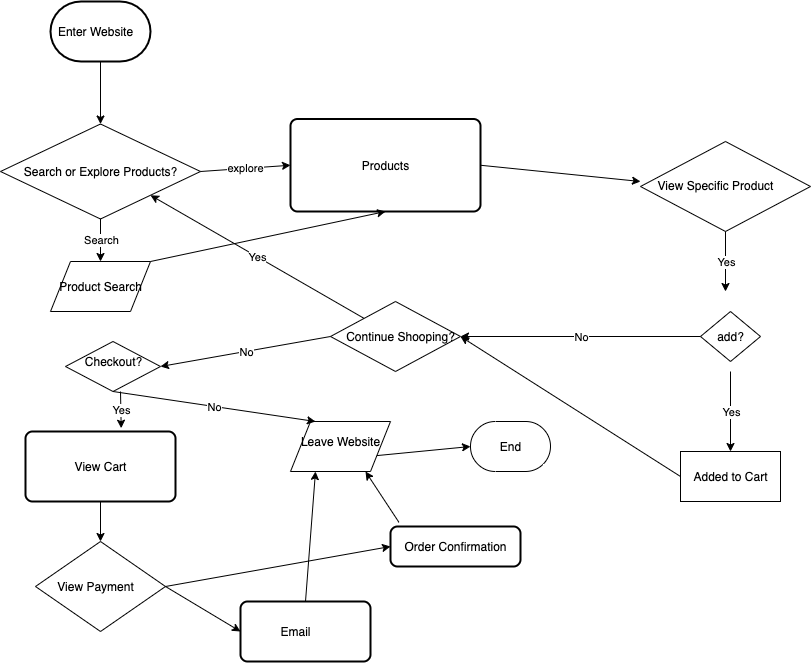

The diagram above was exported from draw.io. Its source (the exported page's mxGraphModel, read from the mxfile embedded in the PNG):
<mxGraphModel dx="2271" dy="748" grid="1" gridSize="10" guides="1" tooltips="1" connect="1" arrows="1" fold="1" page="1" pageScale="1" pageWidth="850" pageHeight="1100" math="0" shadow="0">
  <root>
    <mxCell id="0" />
    <mxCell id="1" parent="0" />
    <mxCell id="3" value="" style="strokeWidth=2;html=1;shape=mxgraph.flowchart.terminator;whiteSpace=wrap;" vertex="1" parent="1">
      <mxGeometry x="30" y="30" width="100" height="60" as="geometry" />
    </mxCell>
    <mxCell id="4" value="Enter Website" style="text;html=1;align=center;verticalAlign=middle;resizable=0;points=[];autosize=1;" vertex="1" parent="1">
      <mxGeometry x="30" y="50" width="90" height="20" as="geometry" />
    </mxCell>
    <mxCell id="5" value="" style="shape=rhombus;html=1;dashed=0;whitespace=wrap;perimeter=rhombusPerimeter;" vertex="1" parent="1">
      <mxGeometry x="-20" y="152.5" width="200" height="95" as="geometry" />
    </mxCell>
    <mxCell id="6" value="Search or Explore Products?" style="text;html=1;align=center;verticalAlign=middle;resizable=0;points=[];autosize=1;" vertex="1" parent="1">
      <mxGeometry x="-5" y="190" width="170" height="20" as="geometry" />
    </mxCell>
    <mxCell id="7" value="" style="shape=rhombus;html=1;dashed=0;whitespace=wrap;perimeter=rhombusPerimeter;" vertex="1" parent="1">
      <mxGeometry x="620" y="170" width="170" height="90" as="geometry" />
    </mxCell>
    <mxCell id="8" value="" style="shape=rhombus;html=1;dashed=0;whitespace=wrap;perimeter=rhombusPerimeter;" vertex="1" parent="1">
      <mxGeometry x="310" y="330" width="130" height="70" as="geometry" />
    </mxCell>
    <mxCell id="9" value="" style="shape=rhombus;html=1;dashed=0;whitespace=wrap;perimeter=rhombusPerimeter;" vertex="1" parent="1">
      <mxGeometry x="15" y="570" width="130" height="90" as="geometry" />
    </mxCell>
    <mxCell id="10" value="" style="shape=rhombus;html=1;dashed=0;whitespace=wrap;perimeter=rhombusPerimeter;" vertex="1" parent="1">
      <mxGeometry x="680" y="340" width="60" height="50" as="geometry" />
    </mxCell>
    <mxCell id="11" value="" style="shape=rhombus;html=1;dashed=0;whitespace=wrap;perimeter=rhombusPerimeter;" vertex="1" parent="1">
      <mxGeometry x="45" y="370" width="95" height="50" as="geometry" />
    </mxCell>
    <mxCell id="12" value="" style="rounded=1;whiteSpace=wrap;html=1;absoluteArcSize=1;arcSize=14;strokeWidth=2;" vertex="1" parent="1">
      <mxGeometry x="270" y="147.5" width="190" height="92.5" as="geometry" />
    </mxCell>
    <mxCell id="13" value="" style="rounded=1;whiteSpace=wrap;html=1;absoluteArcSize=1;arcSize=14;strokeWidth=2;" vertex="1" parent="1">
      <mxGeometry x="5" y="460" width="150" height="70" as="geometry" />
    </mxCell>
    <mxCell id="14" value="" style="rounded=1;whiteSpace=wrap;html=1;absoluteArcSize=1;arcSize=14;strokeWidth=2;" vertex="1" parent="1">
      <mxGeometry x="220" y="630" width="130" height="60" as="geometry" />
    </mxCell>
    <mxCell id="15" value="" style="rounded=1;whiteSpace=wrap;html=1;absoluteArcSize=1;arcSize=14;strokeWidth=2;" vertex="1" parent="1">
      <mxGeometry x="370" y="555" width="130" height="40" as="geometry" />
    </mxCell>
    <mxCell id="16" value="" style="shape=parallelogram;perimeter=parallelogramPerimeter;whiteSpace=wrap;html=1;dashed=0;" vertex="1" parent="1">
      <mxGeometry x="270" y="450" width="100" height="50" as="geometry" />
    </mxCell>
    <mxCell id="17" value="" style="html=1;dashed=0;whitespace=wrap;shape=mxgraph.dfd.start" vertex="1" parent="1">
      <mxGeometry x="450" y="450" width="80" height="50" as="geometry" />
    </mxCell>
    <mxCell id="18" value="" style="shape=parallelogram;perimeter=parallelogramPerimeter;whiteSpace=wrap;html=1;dashed=0;" vertex="1" parent="1">
      <mxGeometry x="30" y="290" width="100" height="50" as="geometry" />
    </mxCell>
    <mxCell id="19" value="" style="html=1;dashed=0;whitespace=wrap;" vertex="1" parent="1">
      <mxGeometry x="660" y="480" width="100" height="50" as="geometry" />
    </mxCell>
    <mxCell id="21" value="" style="endArrow=classic;html=1;exitX=1;exitY=0.5;exitDx=0;exitDy=0;entryX=0;entryY=0.5;entryDx=0;entryDy=0;" edge="1" parent="1" source="5" target="12">
      <mxGeometry relative="1" as="geometry">
        <mxPoint x="500" y="340" as="sourcePoint" />
        <mxPoint x="640" y="340" as="targetPoint" />
        <Array as="points" />
      </mxGeometry>
    </mxCell>
    <mxCell id="22" value="explore" style="edgeLabel;resizable=0;html=1;align=center;verticalAlign=middle;" connectable="0" vertex="1" parent="21">
      <mxGeometry relative="1" as="geometry" />
    </mxCell>
    <mxCell id="23" value="" style="endArrow=classic;html=1;exitX=0.5;exitY=1;exitDx=0;exitDy=0;entryX=0.5;entryY=0;entryDx=0;entryDy=0;" edge="1" parent="1" source="5" target="18">
      <mxGeometry relative="1" as="geometry">
        <mxPoint x="500" y="340" as="sourcePoint" />
        <mxPoint x="600" y="340" as="targetPoint" />
      </mxGeometry>
    </mxCell>
    <mxCell id="24" value="Search" style="edgeLabel;resizable=0;html=1;align=center;verticalAlign=middle;" connectable="0" vertex="1" parent="23">
      <mxGeometry relative="1" as="geometry" />
    </mxCell>
    <mxCell id="25" value="Products" style="text;html=1;align=center;verticalAlign=middle;resizable=0;points=[];autosize=1;" vertex="1" parent="1">
      <mxGeometry x="335" y="183.75" width="60" height="20" as="geometry" />
    </mxCell>
    <mxCell id="26" value="" style="endArrow=classic;html=1;exitX=1;exitY=0.5;exitDx=0;exitDy=0;" edge="1" parent="1" source="12">
      <mxGeometry width="50" height="50" relative="1" as="geometry">
        <mxPoint x="520" y="370" as="sourcePoint" />
        <mxPoint x="620" y="210" as="targetPoint" />
      </mxGeometry>
    </mxCell>
    <mxCell id="27" value="View Specific Product" style="text;html=1;align=center;verticalAlign=middle;resizable=0;points=[];autosize=1;" vertex="1" parent="1">
      <mxGeometry x="630" y="203.75" width="130" height="20" as="geometry" />
    </mxCell>
    <mxCell id="28" value="" style="endArrow=classic;html=1;exitX=0.5;exitY=1;exitDx=0;exitDy=0;" edge="1" parent="1" source="7">
      <mxGeometry relative="1" as="geometry">
        <mxPoint x="500" y="340" as="sourcePoint" />
        <mxPoint x="705" y="320" as="targetPoint" />
      </mxGeometry>
    </mxCell>
    <mxCell id="29" value="Yes" style="edgeLabel;resizable=0;html=1;align=center;verticalAlign=middle;" connectable="0" vertex="1" parent="28">
      <mxGeometry relative="1" as="geometry" />
    </mxCell>
    <mxCell id="30" value="add?" style="text;html=1;align=center;verticalAlign=middle;resizable=0;points=[];autosize=1;" vertex="1" parent="1">
      <mxGeometry x="690" y="355" width="40" height="20" as="geometry" />
    </mxCell>
    <mxCell id="31" value="" style="endArrow=classic;html=1;entryX=0.5;entryY=0;entryDx=0;entryDy=0;" edge="1" parent="1" target="19">
      <mxGeometry relative="1" as="geometry">
        <mxPoint x="710" y="400" as="sourcePoint" />
        <mxPoint x="600" y="340" as="targetPoint" />
      </mxGeometry>
    </mxCell>
    <mxCell id="32" value="Yes" style="edgeLabel;resizable=0;html=1;align=center;verticalAlign=middle;" connectable="0" vertex="1" parent="31">
      <mxGeometry relative="1" as="geometry" />
    </mxCell>
    <mxCell id="33" value="Added to Cart" style="text;html=1;align=center;verticalAlign=middle;resizable=0;points=[];autosize=1;" vertex="1" parent="1">
      <mxGeometry x="665" y="495" width="90" height="20" as="geometry" />
    </mxCell>
    <mxCell id="37" value="" style="endArrow=classic;html=1;exitX=0;exitY=0.5;exitDx=0;exitDy=0;entryX=1;entryY=0.5;entryDx=0;entryDy=0;" edge="1" parent="1" source="19" target="8">
      <mxGeometry width="50" height="50" relative="1" as="geometry">
        <mxPoint x="520" y="370" as="sourcePoint" />
        <mxPoint x="570" y="320" as="targetPoint" />
      </mxGeometry>
    </mxCell>
    <mxCell id="38" value="" style="endArrow=classic;html=1;entryX=1;entryY=0.5;entryDx=0;entryDy=0;exitX=0;exitY=0.5;exitDx=0;exitDy=0;" edge="1" parent="1" source="10" target="8">
      <mxGeometry relative="1" as="geometry">
        <mxPoint x="500" y="340" as="sourcePoint" />
        <mxPoint x="600" y="340" as="targetPoint" />
      </mxGeometry>
    </mxCell>
    <mxCell id="39" value="No" style="edgeLabel;resizable=0;html=1;align=center;verticalAlign=middle;" connectable="0" vertex="1" parent="38">
      <mxGeometry relative="1" as="geometry" />
    </mxCell>
    <mxCell id="40" value="Continue Shooping?" style="text;html=1;align=center;verticalAlign=middle;resizable=0;points=[];autosize=1;" vertex="1" parent="1">
      <mxGeometry x="320" y="355" width="120" height="20" as="geometry" />
    </mxCell>
    <mxCell id="41" value="" style="endArrow=classic;html=1;entryX=1;entryY=1;entryDx=0;entryDy=0;" edge="1" parent="1" source="8" target="5">
      <mxGeometry relative="1" as="geometry">
        <mxPoint x="500" y="340" as="sourcePoint" />
        <mxPoint x="600" y="340" as="targetPoint" />
      </mxGeometry>
    </mxCell>
    <mxCell id="42" value="Yes" style="edgeLabel;resizable=0;html=1;align=center;verticalAlign=middle;" connectable="0" vertex="1" parent="41">
      <mxGeometry relative="1" as="geometry" />
    </mxCell>
    <mxCell id="43" value="Product Search" style="text;html=1;align=center;verticalAlign=middle;resizable=0;points=[];autosize=1;" vertex="1" parent="1">
      <mxGeometry x="30" y="305" width="100" height="20" as="geometry" />
    </mxCell>
    <mxCell id="45" value="Checkout?" style="text;html=1;align=center;verticalAlign=middle;resizable=0;points=[];autosize=1;" vertex="1" parent="1">
      <mxGeometry x="57.5" y="380" width="70" height="20" as="geometry" />
    </mxCell>
    <mxCell id="46" value="View Cart" style="text;html=1;align=center;verticalAlign=middle;resizable=0;points=[];autosize=1;" vertex="1" parent="1">
      <mxGeometry x="45" y="485" width="70" height="20" as="geometry" />
    </mxCell>
    <mxCell id="47" value="View Payment" style="text;html=1;align=center;verticalAlign=middle;resizable=0;points=[];autosize=1;" vertex="1" parent="1">
      <mxGeometry x="30" y="605" width="90" height="20" as="geometry" />
    </mxCell>
    <mxCell id="48" value="Email" style="text;html=1;align=center;verticalAlign=middle;resizable=0;points=[];autosize=1;" vertex="1" parent="1">
      <mxGeometry x="250" y="650" width="50" height="20" as="geometry" />
    </mxCell>
    <mxCell id="49" value="Order Confirmation" style="text;html=1;align=center;verticalAlign=middle;resizable=0;points=[];autosize=1;" vertex="1" parent="1">
      <mxGeometry x="375" y="565" width="120" height="20" as="geometry" />
    </mxCell>
    <mxCell id="50" value="Leave Website" style="text;html=1;align=center;verticalAlign=middle;resizable=0;points=[];autosize=1;" vertex="1" parent="1">
      <mxGeometry x="275" y="460" width="90" height="20" as="geometry" />
    </mxCell>
    <mxCell id="51" value="End" style="text;html=1;align=center;verticalAlign=middle;resizable=0;points=[];autosize=1;" vertex="1" parent="1">
      <mxGeometry x="470" y="465" width="40" height="20" as="geometry" />
    </mxCell>
    <mxCell id="52" value="" style="endArrow=classic;html=1;exitX=0.5;exitY=1;exitDx=0;exitDy=0;exitPerimeter=0;" edge="1" parent="1" source="3" target="5">
      <mxGeometry width="50" height="50" relative="1" as="geometry">
        <mxPoint x="320" y="370" as="sourcePoint" />
        <mxPoint x="370" y="320" as="targetPoint" />
      </mxGeometry>
    </mxCell>
    <mxCell id="54" value="" style="endArrow=classic;html=1;exitX=0;exitY=0.5;exitDx=0;exitDy=0;entryX=1;entryY=0.5;entryDx=0;entryDy=0;" edge="1" parent="1" source="8" target="11">
      <mxGeometry relative="1" as="geometry">
        <mxPoint x="290" y="340" as="sourcePoint" />
        <mxPoint x="390" y="340" as="targetPoint" />
      </mxGeometry>
    </mxCell>
    <mxCell id="55" value="No" style="edgeLabel;resizable=0;html=1;align=center;verticalAlign=middle;" connectable="0" vertex="1" parent="54">
      <mxGeometry relative="1" as="geometry" />
    </mxCell>
    <mxCell id="56" value="" style="endArrow=classic;html=1;exitX=0.5;exitY=1;exitDx=0;exitDy=0;entryX=0.25;entryY=0;entryDx=0;entryDy=0;" edge="1" parent="1" source="11" target="16">
      <mxGeometry relative="1" as="geometry">
        <mxPoint x="290" y="340" as="sourcePoint" />
        <mxPoint x="390" y="340" as="targetPoint" />
      </mxGeometry>
    </mxCell>
    <mxCell id="57" value="No" style="edgeLabel;resizable=0;html=1;align=center;verticalAlign=middle;" connectable="0" vertex="1" parent="56">
      <mxGeometry relative="1" as="geometry" />
    </mxCell>
    <mxCell id="58" value="" style="endArrow=classic;html=1;entryX=0.638;entryY=-0.047;entryDx=0;entryDy=0;entryPerimeter=0;" edge="1" parent="1" target="13">
      <mxGeometry relative="1" as="geometry">
        <mxPoint x="100" y="420" as="sourcePoint" />
        <mxPoint x="390" y="340" as="targetPoint" />
      </mxGeometry>
    </mxCell>
    <mxCell id="59" value="Yes" style="edgeLabel;resizable=0;html=1;align=center;verticalAlign=middle;" connectable="0" vertex="1" parent="58">
      <mxGeometry relative="1" as="geometry" />
    </mxCell>
    <mxCell id="60" value="" style="endArrow=classic;html=1;exitX=0.5;exitY=1;exitDx=0;exitDy=0;entryX=0.5;entryY=0;entryDx=0;entryDy=0;" edge="1" parent="1" source="13" target="9">
      <mxGeometry width="50" height="50" relative="1" as="geometry">
        <mxPoint x="320" y="370" as="sourcePoint" />
        <mxPoint x="370" y="320" as="targetPoint" />
      </mxGeometry>
    </mxCell>
    <mxCell id="61" value="" style="endArrow=classic;html=1;exitX=1;exitY=0.5;exitDx=0;exitDy=0;entryX=0;entryY=0.5;entryDx=0;entryDy=0;" edge="1" parent="1" source="9" target="15">
      <mxGeometry width="50" height="50" relative="1" as="geometry">
        <mxPoint x="320" y="370" as="sourcePoint" />
        <mxPoint x="370" y="320" as="targetPoint" />
      </mxGeometry>
    </mxCell>
    <mxCell id="62" value="" style="endArrow=classic;html=1;exitX=1;exitY=0.5;exitDx=0;exitDy=0;entryX=0;entryY=0.5;entryDx=0;entryDy=0;" edge="1" parent="1" source="9" target="14">
      <mxGeometry width="50" height="50" relative="1" as="geometry">
        <mxPoint x="320" y="370" as="sourcePoint" />
        <mxPoint x="370" y="320" as="targetPoint" />
      </mxGeometry>
    </mxCell>
    <mxCell id="63" value="" style="endArrow=classic;html=1;exitX=0.5;exitY=0;exitDx=0;exitDy=0;entryX=0.25;entryY=1;entryDx=0;entryDy=0;" edge="1" parent="1" source="14" target="16">
      <mxGeometry width="50" height="50" relative="1" as="geometry">
        <mxPoint x="320" y="370" as="sourcePoint" />
        <mxPoint x="370" y="320" as="targetPoint" />
      </mxGeometry>
    </mxCell>
    <mxCell id="64" value="" style="endArrow=classic;html=1;exitX=0.065;exitY=-0.104;exitDx=0;exitDy=0;exitPerimeter=0;entryX=0.75;entryY=1;entryDx=0;entryDy=0;" edge="1" parent="1" source="15" target="16">
      <mxGeometry width="50" height="50" relative="1" as="geometry">
        <mxPoint x="320" y="370" as="sourcePoint" />
        <mxPoint x="370" y="320" as="targetPoint" />
      </mxGeometry>
    </mxCell>
    <mxCell id="65" value="" style="endArrow=classic;html=1;exitX=1;exitY=0.75;exitDx=0;exitDy=0;entryX=0;entryY=0.5;entryDx=0;entryDy=0;entryPerimeter=0;" edge="1" parent="1" source="16" target="17">
      <mxGeometry width="50" height="50" relative="1" as="geometry">
        <mxPoint x="320" y="370" as="sourcePoint" />
        <mxPoint x="370" y="320" as="targetPoint" />
      </mxGeometry>
    </mxCell>
    <mxCell id="66" value="" style="endArrow=classic;html=1;exitX=1;exitY=0;exitDx=0;exitDy=0;entryX=0.5;entryY=1;entryDx=0;entryDy=0;" edge="1" parent="1" source="18" target="12">
      <mxGeometry width="50" height="50" relative="1" as="geometry">
        <mxPoint x="320" y="370" as="sourcePoint" />
        <mxPoint x="370" y="320" as="targetPoint" />
      </mxGeometry>
    </mxCell>
  </root>
</mxGraphModel>